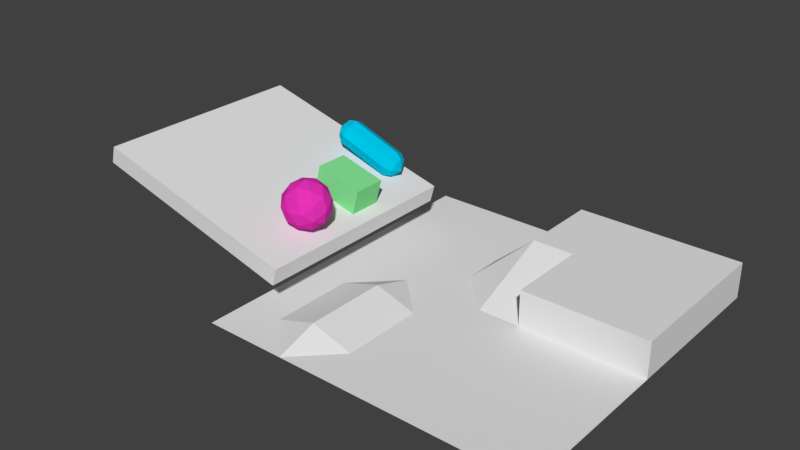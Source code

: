 # Source: field.blend  (saved by Blender 2.79.0; exported with 4.5.12 LTS)
import bpy
from mathutils import Matrix  # noqa: F401  (used for matrix-valued properties, if any)

bpy.ops.wm.read_factory_settings(use_empty=True)
scene = bpy.context.scene
scene.name = 'Scene'

# ---- collections
col_collection_1 = bpy.data.collections.new('Collection 1'); scene.collection.children.link(col_collection_1)

# ---- materials (node trees are filled in below, after node groups)
mat_002 = bpy.data.materials.new('マテリアル.002')
mat_002.alpha_threshold = 0.0
mat_002.use_transparent_shadow = False
mat_002.diffuse_color = (0.8, 0.03219, 0.4783, 1.0)
mat_002.roughness = 0.5
mat_x = bpy.data.materials.new('マテリアル')
mat_x.alpha_threshold = 0.0
mat_x.use_transparent_shadow = False
mat_x.diffuse_color = (0.2417, 0.8, 0.3076, 1.0)
mat_x.roughness = 0.5
mat_001 = bpy.data.materials.new('マテリアル.001')
mat_001.alpha_threshold = 0.0
mat_001.use_transparent_shadow = False
mat_001.diffuse_color = (0.0, 0.561, 0.8, 1.0)
mat_001.roughness = 0.5

# ---- material node trees

# ---- world
world_world = bpy.data.worlds.new('World'); scene.world = world_world
world_world.color = (0.05088, 0.05088, 0.05088)
world_world.use_sun_shadow = False
world_world.sun_shadow_jitter_overblur = 0.0
world_world.cycles.sampling_method = 'MANUAL'

# ---- meshes
me_ico = bpy.data.meshes.new('ICO球')
me_ico.from_pydata([(0.0, 0.0, -0.8596), (0.622, -0.4519, -0.3844), (-0.2376, -0.7312, -0.3844), (-0.7688, 0.0, -0.3844), (-0.2376, 0.7312, -0.3844), (0.622, 0.4519, -0.3844), (0.2376, -0.7312, 0.3844), (-0.622, -0.4519, 0.3844), (-0.622, 0.4519, 0.3844), (0.2376, 0.7312, 0.3844), (0.7688, 0.0, 0.3844), (0.0, 0.0, 0.8596), (-0.1396, -0.4298, -0.7312), (0.3656, -0.2656, -0.7312), (0.226, -0.6954, -0.4519), (0.7312, 0.0, -0.4519), (0.3656, 0.2656, -0.7312), (-0.4519, 0.0, -0.7312), (-0.5915, -0.4298, -0.4519), (-0.1396, 0.4298, -0.7312), (-0.5915, 0.4298, -0.4519), (0.226, 0.6954, -0.4519), (0.8175, -0.2656, 0.0), (0.8175, 0.2656, 0.0), (0.0, -0.8596, 0.0), (0.5052, -0.6954, 0.0), (-0.8175, -0.2656, 0.0), (-0.5052, -0.6954, 0.0), (-0.5052, 0.6954, 0.0), (-0.8175, 0.2656, 0.0), (0.5052, 0.6954, 0.0), (0.0, 0.8596, 0.0), (0.5915, -0.4298, 0.4519), (-0.226, -0.6954, 0.4519), (-0.7312, 0.0, 0.4519), (-0.226, 0.6954, 0.4519), (0.5915, 0.4298, 0.4519), (0.1396, -0.4298, 0.7312), (0.4519, 0.0, 0.7312), (-0.3656, -0.2656, 0.7312), (-0.3656, 0.2656, 0.7312), (0.1396, 0.4298, 0.7312)], [], [(0, 13, 12), (1, 13, 15), (0, 12, 17), (0, 17, 19), (0, 19, 16), (1, 15, 22), (2, 14, 24), (3, 18, 26), (4, 20, 28), (5, 21, 30), (1, 22, 25), (2, 24, 27), (3, 26, 29), (4, 28, 31), (5, 30, 23), (6, 32, 37), (7, 33, 39), (8, 34, 40), (9, 35, 41), (10, 36, 38), (38, 41, 11), (38, 36, 41), (36, 9, 41), (41, 40, 11), (41, 35, 40), (35, 8, 40), (40, 39, 11), (40, 34, 39), (34, 7, 39), (39, 37, 11), (39, 33, 37), (33, 6, 37), (37, 38, 11), (37, 32, 38), (32, 10, 38), (23, 36, 10), (23, 30, 36), (30, 9, 36), (31, 35, 9), (31, 28, 35), (28, 8, 35), (29, 34, 8), (29, 26, 34), (26, 7, 34), (27, 33, 7), (27, 24, 33), (24, 6, 33), (25, 32, 6), (25, 22, 32), (22, 10, 32), (30, 31, 9), (30, 21, 31), (21, 4, 31), (28, 29, 8), (28, 20, 29), (20, 3, 29), (26, 27, 7), (26, 18, 27), (18, 2, 27), (24, 25, 6), (24, 14, 25), (14, 1, 25), (22, 23, 10), (22, 15, 23), (15, 5, 23), (16, 21, 5), (16, 19, 21), (19, 4, 21), (19, 20, 4), (19, 17, 20), (17, 3, 20), (17, 18, 3), (17, 12, 18), (12, 2, 18), (15, 16, 5), (15, 13, 16), (13, 0, 16), (12, 14, 2), (12, 13, 14), (13, 1, 14)])
me_ico.materials.append(mat_002)
me_ico.use_remesh_preserve_volume = False
me_ico.use_remesh_preserve_attributes = False
me_ico.use_mirror_vertex_groups = False
me_ico.update()
me_001 = bpy.data.meshes.new('立方体.001')
me_001.from_pydata([(-0.8771, -0.5895, -0.4626), (-0.8771, -0.5895, 0.4626), (-0.8771, 0.5895, -0.4626), (-0.8771, 0.5895, 0.4626), (0.8771, -0.5895, -0.4626), (0.8771, -0.5895, 0.4626), (0.8771, 0.5895, -0.4626), (0.8771, 0.5895, 0.4626)], [], [(1, 3, 2, 0), (3, 7, 6, 2), (7, 5, 4, 6), (5, 1, 0, 4), (0, 2, 6, 4), (5, 7, 3, 1)])
me_001.materials.append(mat_x)
me_001.use_remesh_preserve_volume = False
me_001.use_remesh_preserve_attributes = False
me_001.use_mirror_vertex_groups = False
me_001.update()
me_x = bpy.data.meshes.new('平面')
me_x.from_pydata([(0.7336, -5.869, 0.0), (0.0, 0.0, 0.0), (-5.869, -5.869, 0.0), (5.869, -5.869, 0.0), (5.869, 5.869, 0.0), (-5.869, 5.869, -2.682e-08), (-2.935, -5.869, -5.96e-08), (5.869, -3.638e-12, 0.0), (1.323e-23, 5.869, 0.0), (0.0, 2.935, 1.277), (0.0, 4.402, 0.0), (-1.467, -1.467, -1.49e-08), (-1.467, -4.402, -7.451e-09), (1.467, -7.873e-11, -6.652e-10), (-2.935, -1.467, 0.4726), (-2.935, -4.402, 0.4726), (-2.935, 2.218e-08, -2.776e-17), (-1.467, 2.935, 1.49e-08), (1.467, 2.935, 1.277), (-1.467, 1.467, 0.0), (-4.402, -4.402, 1.192e-07), (-4.402, -1.467, 0.0), (0.0, 5.869, 1.277), (5.869, 5.869, 1.277), (1.467, 0.0, 1.277), (5.869, 0.0, 1.277)], [], [(10, 8, 17), (19, 9, 17), (18, 13, 24), (11, 1, 16), (13, 9, 1), (10, 22, 8), (4, 25, 7), (19, 17, 16), (16, 1, 19), (6, 12, 15), (0, 12, 6), (6, 20, 2), (20, 5, 2), (15, 21, 20), (3, 13, 0), (13, 1, 11), (13, 11, 12), (11, 16, 14), (12, 14, 15), (8, 23, 4), (18, 22, 9), (7, 25, 13), (3, 7, 13), (21, 14, 16), (19, 1, 9), (8, 22, 23), (13, 18, 9), (10, 9, 22), (16, 17, 5), (6, 15, 20), (21, 16, 5), (20, 21, 5), (15, 14, 21), (0, 13, 12), (12, 11, 14), (17, 8, 5), (17, 9, 10), (13, 25, 24), (4, 23, 25), (18, 23, 22), (25, 18, 24), (25, 23, 18)])
me_x.use_remesh_preserve_volume = False
me_x.use_remesh_preserve_attributes = False
me_x.use_mirror_vertex_groups = False
me_x.update()
me_x_1 = bpy.data.meshes.new('立方体')
me_x_1.from_pydata([(-3.9, -3.9, -0.3188), (-3.9, -3.9, 0.3188), (-3.9, 3.9, -0.3188), (-3.9, 3.9, 0.3188), (3.9, -3.9, -0.3188), (3.9, -3.9, 0.3188), (3.9, 3.9, -0.3188), (3.9, 3.9, 0.3188)], [], [(1, 3, 2, 0), (3, 7, 6, 2), (7, 5, 4, 6), (5, 1, 0, 4), (0, 2, 6, 4), (5, 7, 3, 1)])
me_x_1.use_remesh_preserve_volume = False
me_x_1.use_remesh_preserve_attributes = False
me_x_1.use_mirror_vertex_groups = False
me_x_1.update()
me_x_2 = bpy.data.meshes.new('円柱')
me_x_2.from_pydata([(0.0, 0.5084, 0.0), (0.0, 0.5084, 0.9658), (0.3595, 0.3595, 0.0), (0.3595, 0.3595, 0.9658), (0.5084, -2.222e-08, 0.0), (0.5084, -2.222e-08, 0.9658), (0.3595, -0.3595, 0.0), (0.3595, -0.3595, 0.9658), (-4.445e-08, -0.5084, 0.0), (-4.445e-08, -0.5084, 0.9658), (-0.3595, -0.3595, 0.0), (-0.3595, -0.3595, 0.9658), (-0.5084, 6.063e-09, 0.0), (-0.5084, 6.063e-09, 0.9658), (-0.3595, 0.3595, 0.0), (-0.3595, 0.3595, 0.9658), (0.2653, 0.2653, 1.212), (6.214e-09, 0.3752, 1.212), (0.3752, -1.64e-08, 1.212), (0.2653, -0.2653, 1.212), (-2.659e-08, -0.3752, 1.212), (-0.2653, -0.2653, 1.212), (-0.3752, 4.474e-09, 1.212), (-0.2653, 0.2653, 1.212), (0.0, -5.404e-09, 1.414)], [], [(1, 2, 0), (3, 4, 2), (5, 6, 4), (7, 8, 6), (9, 10, 8), (11, 12, 10), (13, 14, 12), (15, 0, 14), (13, 21, 22), (1, 3, 2), (7, 20, 9), (3, 18, 5), (13, 23, 15), (9, 21, 11), (5, 19, 7), (3, 17, 16), (15, 17, 1), (16, 17, 24), (17, 23, 24), (23, 22, 24), (22, 21, 24), (21, 20, 24), (20, 19, 24), (19, 18, 24), (18, 16, 24), (3, 5, 4), (5, 7, 6), (7, 9, 8), (9, 11, 10), (11, 13, 12), (13, 15, 14), (15, 1, 0), (13, 11, 21), (7, 19, 20), (3, 16, 18), (13, 22, 23), (9, 20, 21), (5, 18, 19), (3, 1, 17), (15, 23, 17)])
me_x_2.materials.append(mat_001)
me_x_2.use_remesh_preserve_volume = False
me_x_2.use_remesh_preserve_attributes = False
me_x_2.use_mirror_vertex_groups = False
me_x_2.update()

# ---- objects
ob_ico = bpy.data.objects.new('ICO球', me_ico)
ob_cuboid = bpy.data.objects.new('cuboid', me_001)
ob_x = bpy.data.objects.new('平面', me_x)
ob_x_1 = bpy.data.objects.new('立方体', me_x_1)
ob_x_2 = bpy.data.objects.new('円柱', me_x_2)

# ---- transforms, parenting, visibility, modifiers, constraints
ob_ico.location = (-0.8568, -1.243, 2.551)
ob_ico.rotation_euler = (-1.794e-06, -2.116, 2.23e-06)
ob_ico.scale = (0.4357, 0.4357, 0.4357)
ob_ico.lineart.crease_threshold = 0.0
_m = ob_ico.modifiers.new('コリジョン', 'COLLISION')
ob_cuboid.location = (-1.037, -0.2004, 2.42)
ob_cuboid.rotation_euler = (-0.0006179, 0.2597, -0.002406)
ob_cuboid.scale = (0.4357, 0.4357, 0.4357)
ob_cuboid.lineart.crease_threshold = 0.0
ob_x.location = (1.531, -0.4033, 1.37)
ob_x.scale = (0.4357, 0.4357, 0.4357)
ob_x.lineart.crease_threshold = 0.0
_m = ob_x.modifiers.new('コリジョン', 'COLLISION')
ob_x_1.location = (-2.168, -0.5457, 2.368)
ob_x_1.rotation_euler = (-1.163e-09, 0.2597, -8.909e-09)
ob_x_1.scale = (0.4357, 0.4357, 0.4357)
ob_x_1.lineart.crease_threshold = 0.0
_m = ob_x_1.modifiers.new('コリジョン', 'COLLISION')
ob_x_2.location = (-1.441, 0.7833, 2.564)
ob_x_2.rotation_euler = (0.1561, 1.99, 0.2553)
ob_x_2.scale = (0.4357, 0.4357, 0.4357)
ob_x_2.lineart.crease_threshold = 0.0
_m = ob_x_2.modifiers.new('ミラー', 'MIRROR')
_m.use_axis = (False, False, True)

# ---- collection membership
col_collection_1.objects.link(ob_ico)
col_collection_1.objects.link(ob_cuboid)
col_collection_1.objects.link(ob_x)
col_collection_1.objects.link(ob_x_1)
col_collection_1.objects.link(ob_x_2)

# ---- scene / render settings (as saved in the file)
scene.frame_start = 1; scene.frame_end = 250; scene.frame_set(50)
scene.render.engine = 'BLENDER_EEVEE_NEXT'
scene.render.resolution_percentage = 50
scene.render.dither_intensity = 0.0
scene.cycles.use_denoising = False
scene.cycles.samples = 128
scene.cycles.sampling_pattern = 'TABULATED_SOBOL'
scene.cycles.light_sampling_threshold = 0.0
scene.cycles.use_adaptive_sampling = False
scene.cycles.use_light_tree = False
scene.cycles.blur_glossy = 0.0
scene.cycles.sample_clamp_indirect = 0.0
scene.view_settings.view_transform = 'Standard'
bpy.context.view_layer.update()

# ---- added for rendering (the .blend has no active camera and no usable light): camera, sun
cam_auto = bpy.data.cameras.new('AutoCamera')
cam_auto.lens = 50.0
cam_auto.sensor_width = 36.0
cam_auto.clip_end = 1000.0
ob_auto_camera = bpy.data.objects.new('AutoCamera', cam_auto)
scene.collection.objects.link(ob_auto_camera)
ob_auto_camera.location = (8.99241, -11.0484, 9.30674)
ob_auto_camera.rotation_euler = (1.09748, -7.21219e-08, 0.694738)
scene.camera = ob_auto_camera
light_auto_sun = bpy.data.lights.new('AutoSun', 'SUN')
light_auto_sun.energy = 3.0
light_auto_sun.angle = 0.0523599
ob_auto_sun = bpy.data.objects.new('AutoSun', light_auto_sun)
scene.collection.objects.link(ob_auto_sun)
ob_auto_sun.rotation_euler = (0.872665, 0.174533, 0.523599)
bpy.context.view_layer.update()
